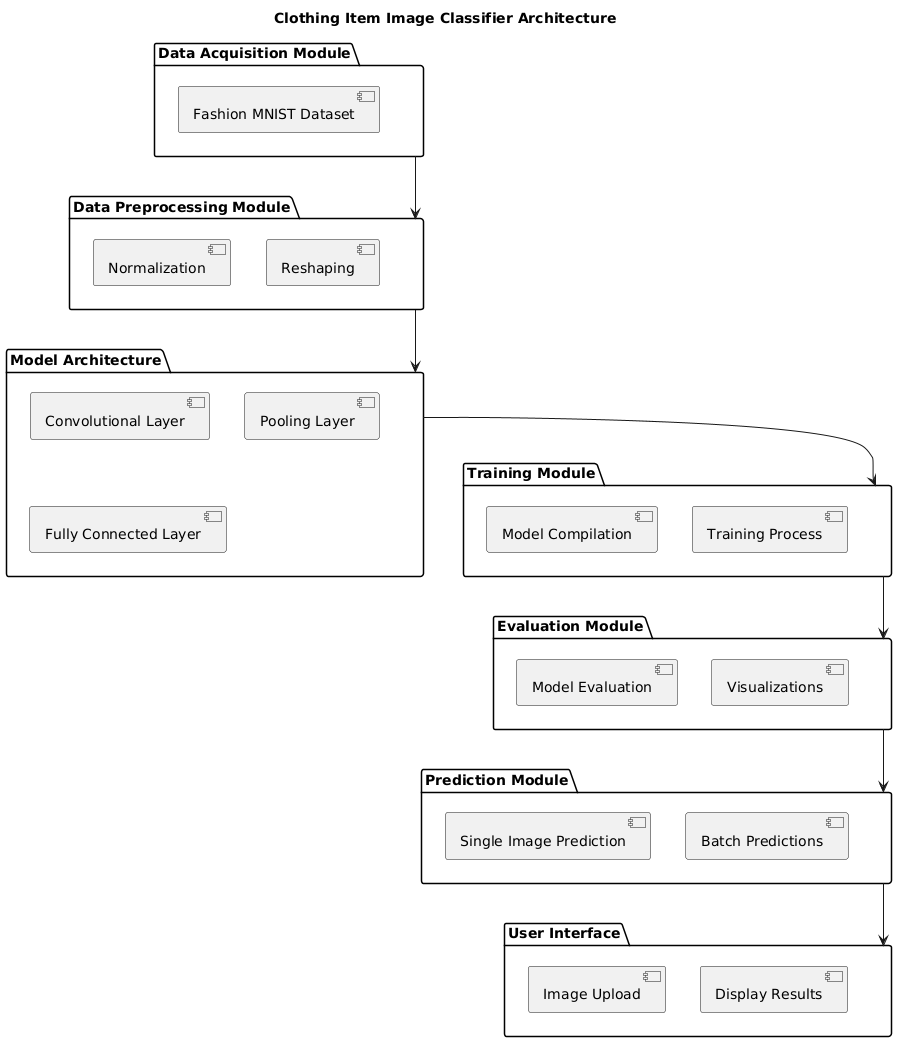

The diagram above was rendered by PlantUML. Its source (embedded in the PNG):
@startuml
title Clothing Item Image Classifier Architecture

package "Data Acquisition Module" {
  [Fashion MNIST Dataset]
}

package "Data Preprocessing Module" {
  [Normalization]
  [Reshaping]
}

package "Model Architecture" {
  [Convolutional Layer]
  [Pooling Layer]
  [Fully Connected Layer]
}

package "Training Module" {
  [Model Compilation]
  [Training Process]
}

package "Evaluation Module" {
  [Model Evaluation]
  [Visualizations]
}

package "Prediction Module" {
  [Single Image Prediction]
  [Batch Predictions]
}

package "User Interface" {
  [Image Upload]
  [Display Results]
}

[Data Acquisition Module] --> [Data Preprocessing Module]
[Data Preprocessing Module] --> [Model Architecture]
[Model Architecture] --> [Training Module]
[Training Module] --> [Evaluation Module]
[Evaluation Module] --> [Prediction Module]
[Prediction Module] --> [User Interface]
@enduml